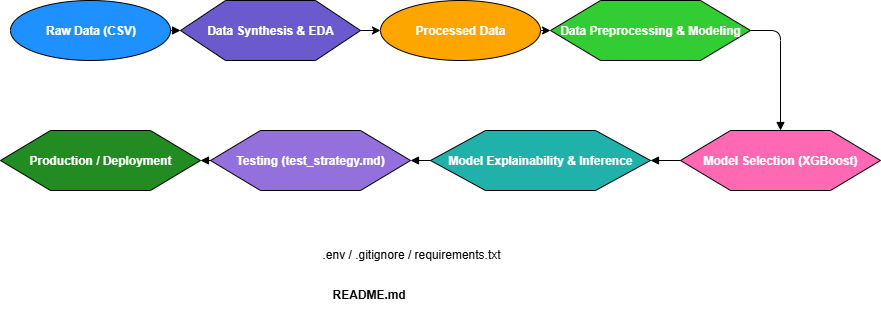

The diagram above was exported from draw.io. Its source (the exported page's mxGraphModel, read from the mxfile embedded in the PNG):
<mxGraphModel dx="1048" dy="612" grid="1" gridSize="10" guides="1" tooltips="1" connect="1" arrows="1" fold="1" page="1" pageScale="1" pageWidth="827" pageHeight="1169" math="0" shadow="0">
  <root>
    <mxCell id="0" />
    <mxCell id="1" parent="0" />
    <mxCell id="2" value="Raw Data (CSV)" style="shape=ellipse;html=1;fillColor=#1E90FF;fontColor=#ffffff;fontStyle=1;" parent="1" vertex="1">
      <mxGeometry x="60" y="120" width="160" height="60" as="geometry" />
    </mxCell>
    <mxCell id="iYmj8Dg97kKhi5ucui5d-12" style="edgeStyle=orthogonalEdgeStyle;rounded=0;orthogonalLoop=1;jettySize=auto;html=1;exitX=1;exitY=0.5;exitDx=0;exitDy=0;entryX=0;entryY=0.5;entryDx=0;entryDy=0;" edge="1" parent="1" source="3" target="iYmj8Dg97kKhi5ucui5d-11">
      <mxGeometry relative="1" as="geometry" />
    </mxCell>
    <mxCell id="3" value="Data Synthesis &amp; EDA" style="shape=hexagon;whiteSpace=wrap;html=1;fillColor=#6A5ACD;fontColor=#ffffff;fontStyle=1;" parent="1" vertex="1">
      <mxGeometry x="230" y="120" width="180" height="60" as="geometry" />
    </mxCell>
    <mxCell id="4" value="Data Preprocessing &amp; Modeling" style="shape=hexagon;whiteSpace=wrap;html=1;fillColor=#32CD32;fontColor=#ffffff;fontStyle=1;" parent="1" vertex="1">
      <mxGeometry x="600" y="120" width="200" height="60" as="geometry" />
    </mxCell>
    <mxCell id="6" value="Model Selection (XGBoost)" style="shape=hexagon;whiteSpace=wrap;html=1;fillColor=#FF69B4;fontColor=#ffffff;fontStyle=1;" parent="1" vertex="1">
      <mxGeometry x="730" y="250" width="200" height="60" as="geometry" />
    </mxCell>
    <mxCell id="7" value="Model Explainability &amp; Inference" style="shape=hexagon;whiteSpace=wrap;html=1;fillColor=#20B2AA;fontColor=#ffffff;fontStyle=1;" parent="1" vertex="1">
      <mxGeometry x="480" y="250" width="220" height="60" as="geometry" />
    </mxCell>
    <mxCell id="8" value="Testing (test_strategy.md)" style="shape=hexagon;whiteSpace=wrap;html=1;fillColor=#9370DB;fontColor=#ffffff;fontStyle=1;" parent="1" vertex="1">
      <mxGeometry x="260" y="250" width="200" height="60" as="geometry" />
    </mxCell>
    <mxCell id="9" value="Production / Deployment" style="shape=hexagon;whiteSpace=wrap;html=1;fillColor=#228B22;fontColor=#ffffff;fontStyle=1;" parent="1" vertex="1">
      <mxGeometry x="50" y="250" width="200" height="60" as="geometry" />
    </mxCell>
    <mxCell id="10" value=".env / .gitignore / requirements.txt" style="text;whiteSpace=wrap;html=1;" parent="1" vertex="1">
      <mxGeometry x="370" y="360" width="260" height="30" as="geometry" />
    </mxCell>
    <mxCell id="11" value="README.md" style="text;whiteSpace=wrap;html=1;fontStyle=1;" parent="1" vertex="1">
      <mxGeometry x="380" y="400" width="160" height="30" as="geometry" />
    </mxCell>
    <mxCell id="a1" style="endArrow=block;strokeColor=#000000;" parent="1" source="2" target="3" edge="1">
      <mxGeometry relative="1" as="geometry" />
    </mxCell>
    <mxCell id="a4" style="endArrow=block;strokeColor=#000000;" parent="1" target="6" edge="1">
      <mxGeometry relative="1" as="geometry">
        <mxPoint x="800" y="150" as="sourcePoint" />
        <Array as="points">
          <mxPoint x="830" y="150" />
        </Array>
      </mxGeometry>
    </mxCell>
    <mxCell id="a5" style="endArrow=block;strokeColor=#000000;" parent="1" source="6" target="7" edge="1">
      <mxGeometry relative="1" as="geometry" />
    </mxCell>
    <mxCell id="a6" style="endArrow=block;strokeColor=#000000;" parent="1" source="7" target="8" edge="1">
      <mxGeometry relative="1" as="geometry" />
    </mxCell>
    <mxCell id="a7" style="endArrow=block;strokeColor=#000000;" parent="1" source="8" target="9" edge="1">
      <mxGeometry relative="1" as="geometry" />
    </mxCell>
    <mxCell id="iYmj8Dg97kKhi5ucui5d-13" style="edgeStyle=orthogonalEdgeStyle;rounded=0;orthogonalLoop=1;jettySize=auto;html=1;exitX=1;exitY=0.5;exitDx=0;exitDy=0;entryX=0;entryY=0.5;entryDx=0;entryDy=0;" edge="1" parent="1" source="iYmj8Dg97kKhi5ucui5d-11" target="4">
      <mxGeometry relative="1" as="geometry" />
    </mxCell>
    <mxCell id="iYmj8Dg97kKhi5ucui5d-11" value="Processed Data" style="shape=ellipse;whiteSpace=wrap;html=1;fillColor=#FFA500;fontColor=#ffffff;fontStyle=1;" vertex="1" parent="1">
      <mxGeometry x="430" y="120" width="160" height="60" as="geometry" />
    </mxCell>
  </root>
</mxGraphModel>